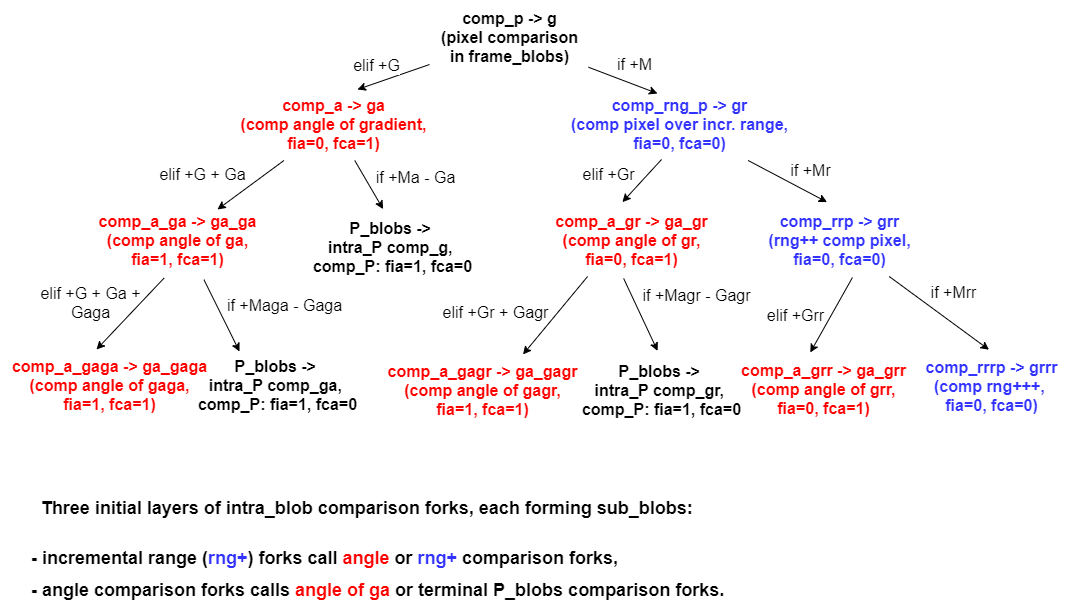

The diagram above was exported from draw.io. Its source (the exported page's mxGraphModel, read from the mxfile embedded in the PNG):
<mxGraphModel dx="2522" dy="832" grid="0" gridSize="12" guides="1" tooltips="1" connect="1" arrows="1" fold="1" page="1" pageScale="1" pageWidth="1100" pageHeight="850" background="none" math="0" shadow="0">
  <root>
    <mxCell id="0" />
    <mxCell id="1" parent="0" />
    <mxCell id="VU631XSMlikdTpn3kbtf-1" value="&lt;font style=&quot;font-size: 16px&quot;&gt;&lt;b style=&quot;font-size: 16px&quot;&gt;comp_p -&amp;gt; g&lt;br style=&quot;font-size: 16px&quot;&gt;(pixel comparison&lt;br&gt;in frame_blobs)&lt;br style=&quot;font-size: 16px&quot;&gt;&lt;/b&gt;&lt;/font&gt;" style="text;html=1;align=center;verticalAlign=middle;resizable=0;points=[];autosize=1;strokeWidth=1;fontSize=16;fontColor=#000000;spacing=6;" parent="1" vertex="1">
      <mxGeometry x="423" y="36" width="159" height="73" as="geometry" />
    </mxCell>
    <mxCell id="VU631XSMlikdTpn3kbtf-6" value="" style="endArrow=classic;html=1;entryX=0.615;entryY=0.027;entryDx=0;entryDy=0;entryPerimeter=0;strokeWidth=1;fontSize=16;fontColor=#000000;spacing=6;" parent="1" source="VU631XSMlikdTpn3kbtf-1" target="VU631XSMlikdTpn3kbtf-9" edge="1">
      <mxGeometry width="50" height="50" relative="1" as="geometry">
        <mxPoint x="426" y="111" as="sourcePoint" />
        <mxPoint x="326" y="182" as="targetPoint" />
      </mxGeometry>
    </mxCell>
    <mxCell id="VU631XSMlikdTpn3kbtf-51" value="elif +G" style="text;html=1;align=center;verticalAlign=middle;resizable=0;points=[];labelBackgroundColor=#ffffff;fontSize=16;fontColor=#000000;" parent="VU631XSMlikdTpn3kbtf-6" vertex="1" connectable="0">
      <mxGeometry x="-0.1499" y="-1" relative="1" as="geometry">
        <mxPoint x="-22.55" y="-8.69" as="offset" />
      </mxGeometry>
    </mxCell>
    <mxCell id="VU631XSMlikdTpn3kbtf-7" value="" style="endArrow=classic;html=1;strokeWidth=1;fontSize=16;fontColor=#000000;spacing=6;" parent="1" source="VU631XSMlikdTpn3kbtf-1" edge="1">
      <mxGeometry width="50" height="50" relative="1" as="geometry">
        <mxPoint x="576" y="98" as="sourcePoint" />
        <mxPoint x="651" y="129" as="targetPoint" />
      </mxGeometry>
    </mxCell>
    <mxCell id="VU631XSMlikdTpn3kbtf-8" value="&lt;font style=&quot;font-size: 16px&quot;&gt;&lt;b style=&quot;font-size: 16px&quot;&gt;&lt;span style=&quot;font-size: 16px ; background-color: rgb(255 , 255 , 255)&quot;&gt;&lt;font color=&quot;#3333ff&quot;&gt;comp_rng_p -&amp;gt; gr&lt;br style=&quot;font-size: 16px&quot;&gt;(comp pixel over incr. range,&lt;br&gt;fia=0, fca=0)&lt;/font&gt;&lt;/span&gt;&lt;br style=&quot;font-size: 16px&quot;&gt;&lt;/b&gt;&lt;/font&gt;" style="text;html=1;align=center;verticalAlign=middle;resizable=0;points=[];autosize=1;strokeWidth=1;fontSize=16;fontColor=#000000;spacing=6;" parent="1" vertex="1">
      <mxGeometry x="553" y="123" width="239" height="73" as="geometry" />
    </mxCell>
    <mxCell id="VU631XSMlikdTpn3kbtf-9" value="&lt;b style=&quot;font-size: 16px&quot;&gt;&lt;font style=&quot;font-size: 16px&quot;&gt;&lt;span style=&quot;font-size: 16px ; background-color: rgb(255 , 255 , 255)&quot;&gt;&lt;font color=&quot;#ff0000&quot;&gt;comp_a -&amp;gt; ga&lt;br style=&quot;font-size: 16px&quot;&gt;(comp angle of gradient,&lt;br&gt;fia=0, fca=1)&lt;/font&gt;&lt;/span&gt;&lt;br style=&quot;font-size: 16px&quot;&gt;&lt;/font&gt;&lt;/b&gt;" style="text;html=1;align=center;verticalAlign=middle;resizable=0;points=[];autosize=1;strokeWidth=1;fontSize=16;fontColor=#000000;spacing=6;" parent="1" vertex="1">
      <mxGeometry x="223" y="123" width="208" height="73" as="geometry" />
    </mxCell>
    <mxCell id="VU631XSMlikdTpn3kbtf-11" value="" style="endArrow=classic;html=1;strokeWidth=1;fontSize=16;fontColor=#000000;spacing=6;entryX=0.722;entryY=0.082;entryDx=0;entryDy=0;entryPerimeter=0;" parent="1" source="VU631XSMlikdTpn3kbtf-9" target="VU631XSMlikdTpn3kbtf-14" edge="1">
      <mxGeometry width="50" height="50" relative="1" as="geometry">
        <mxPoint x="245" y="198" as="sourcePoint" />
        <mxPoint x="205" y="237" as="targetPoint" />
      </mxGeometry>
    </mxCell>
    <mxCell id="VU631XSMlikdTpn3kbtf-14" value="&lt;b style=&quot;font-size: 16px&quot;&gt;&lt;font style=&quot;font-size: 16px&quot;&gt;&lt;span style=&quot;font-size: 16px ; background-color: rgb(255 , 255 , 255)&quot;&gt;&lt;font color=&quot;#ff0000&quot;&gt;comp_a_ga -&amp;gt; ga_ga&lt;br style=&quot;font-size: 16px&quot;&gt;(comp angle of ga,&lt;br&gt;fia=1, fca=1)&lt;/font&gt;&lt;/span&gt;&lt;br style=&quot;font-size: 16px&quot;&gt;&lt;/font&gt;&lt;/b&gt;" style="text;html=1;align=center;verticalAlign=middle;resizable=0;points=[];autosize=1;strokeWidth=1;fontSize=16;fontColor=#000000;spacing=6;" parent="1" vertex="1">
      <mxGeometry x="81" y="239" width="180" height="73" as="geometry" />
    </mxCell>
    <mxCell id="VU631XSMlikdTpn3kbtf-15" value="" style="endArrow=classic;html=1;strokeWidth=1;fontSize=16;fontColor=#000000;spacing=6;entryX=0.448;entryY=-0.019;entryDx=0;entryDy=0;entryPerimeter=0;" parent="1" source="VU631XSMlikdTpn3kbtf-9" target="VU631XSMlikdTpn3kbtf-16" edge="1">
      <mxGeometry width="50" height="50" relative="1" as="geometry">
        <mxPoint x="329" y="196" as="sourcePoint" />
        <mxPoint x="383" y="249" as="targetPoint" />
      </mxGeometry>
    </mxCell>
    <mxCell id="VU631XSMlikdTpn3kbtf-16" value="&lt;b style=&quot;font-size: 16px&quot;&gt;&lt;font style=&quot;font-size: 16px&quot;&gt;&lt;span style=&quot;font-size: 16px ; background-color: rgb(255 , 255 , 255)&quot;&gt;P_blobs -&amp;gt; &lt;br&gt;intra_P comp_g,&amp;nbsp;&lt;br&gt;comp_P: fia=1, fca=0&lt;/span&gt;&lt;br style=&quot;font-size: 16px&quot;&gt;&lt;/font&gt;&lt;/b&gt;" style="text;html=1;align=center;verticalAlign=middle;resizable=0;points=[];autosize=1;strokeWidth=1;fontSize=16;fontColor=#000000;spacing=6;" parent="1" vertex="1">
      <mxGeometry x="295.5" y="246" width="181" height="73" as="geometry" />
    </mxCell>
    <mxCell id="VU631XSMlikdTpn3kbtf-17" value="" style="endArrow=classic;html=1;strokeWidth=1;fontSize=16;fontColor=#000000;spacing=6;entryX=0.451;entryY=-0.019;entryDx=0;entryDy=0;entryPerimeter=0;exitX=0.427;exitY=0.986;exitDx=0;exitDy=0;exitPerimeter=0;" parent="1" source="VU631XSMlikdTpn3kbtf-8" target="VU631XSMlikdTpn3kbtf-18" edge="1">
      <mxGeometry width="50" height="50" relative="1" as="geometry">
        <mxPoint x="690" y="196" as="sourcePoint" />
        <mxPoint x="624" y="246" as="targetPoint" />
        <Array as="points" />
      </mxGeometry>
    </mxCell>
    <mxCell id="VU631XSMlikdTpn3kbtf-18" value="&lt;b style=&quot;font-size: 16px&quot;&gt;&lt;font style=&quot;font-size: 16px&quot;&gt;&lt;span style=&quot;font-size: 16px ; background-color: rgb(255 , 255 , 255)&quot;&gt;&lt;font color=&quot;#ff0000&quot;&gt;comp_a_gr -&amp;gt; ga_gr&lt;br style=&quot;font-size: 16px&quot;&gt;(comp angle of gr,&lt;br&gt;fia=0, fca=1)&lt;/font&gt;&lt;/span&gt;&lt;br style=&quot;font-size: 16px&quot;&gt;&lt;/font&gt;&lt;/b&gt;" style="text;html=1;align=center;verticalAlign=middle;resizable=0;points=[];autosize=1;strokeWidth=1;fontSize=16;fontColor=#000000;spacing=6;" parent="1" vertex="1">
      <mxGeometry x="537" y="239" width="175" height="73" as="geometry" />
    </mxCell>
    <mxCell id="VU631XSMlikdTpn3kbtf-19" value="" style="endArrow=classic;html=1;strokeWidth=1;fontSize=16;fontColor=#000000;spacing=6;entryX=0.424;entryY=-0.019;entryDx=0;entryDy=0;entryPerimeter=0;" parent="1" source="VU631XSMlikdTpn3kbtf-8" target="VU631XSMlikdTpn3kbtf-20" edge="1">
      <mxGeometry width="50" height="50" relative="1" as="geometry">
        <mxPoint x="757" y="196" as="sourcePoint" />
        <mxPoint x="850" y="253" as="targetPoint" />
      </mxGeometry>
    </mxCell>
    <mxCell id="VU631XSMlikdTpn3kbtf-20" value="&lt;font style=&quot;font-size: 16px&quot;&gt;&lt;b style=&quot;font-size: 16px&quot;&gt;&lt;span style=&quot;font-size: 16px ; background-color: rgb(255 , 255 , 255)&quot;&gt;&lt;font color=&quot;#3333ff&quot;&gt;comp_rrp -&amp;gt; grr&lt;br style=&quot;font-size: 16px&quot;&gt;(&lt;/font&gt;&lt;/span&gt;&lt;/b&gt;&lt;b&gt;&lt;span style=&quot;background-color: rgb(255 , 255 , 255)&quot;&gt;&lt;font color=&quot;#3333ff&quot;&gt;rng++ comp&amp;nbsp;&lt;/font&gt;&lt;/span&gt;&lt;/b&gt;&lt;b style=&quot;font-size: 16px&quot;&gt;&lt;span style=&quot;font-size: 16px ; background-color: rgb(255 , 255 , 255)&quot;&gt;&lt;font color=&quot;#3333ff&quot;&gt;pixel,&lt;br&gt;fia=0, fca=0)&lt;/font&gt;&lt;/span&gt;&lt;br style=&quot;font-size: 16px&quot;&gt;&lt;/b&gt;&lt;/font&gt;" style="text;html=1;align=center;verticalAlign=middle;resizable=0;points=[];autosize=1;strokeWidth=1;fontSize=16;fontColor=#000000;spacing=6;" parent="1" vertex="1">
      <mxGeometry x="751" y="239" width="164" height="73" as="geometry" />
    </mxCell>
    <mxCell id="VU631XSMlikdTpn3kbtf-21" value="" style="endArrow=classic;html=1;strokeWidth=1;fontSize=16;fontColor=#000000;spacing=6;exitX=0.425;exitY=1.023;exitDx=0;exitDy=0;exitPerimeter=0;" parent="1" source="VU631XSMlikdTpn3kbtf-14" edge="1">
      <mxGeometry width="50" height="50" relative="1" as="geometry">
        <mxPoint x="133" y="299" as="sourcePoint" />
        <mxPoint x="90" y="385" as="targetPoint" />
        <Array as="points" />
      </mxGeometry>
    </mxCell>
    <mxCell id="VU631XSMlikdTpn3kbtf-24" value="&lt;b style=&quot;font-size: 16px&quot;&gt;&lt;font style=&quot;font-size: 16px&quot;&gt;&lt;span style=&quot;font-size: 16px ; background-color: rgb(255 , 255 , 255)&quot;&gt;&lt;font color=&quot;#ff0000&quot;&gt;comp_a_gaga&amp;nbsp;-&amp;gt; ga_gaga&lt;br style=&quot;font-size: 16px&quot;&gt;(comp angle of gaga,&lt;br&gt;fia=1, fca=1)&lt;/font&gt;&lt;/span&gt;&lt;br style=&quot;font-size: 16px&quot;&gt;&lt;/font&gt;&lt;/b&gt;" style="text;html=1;align=center;verticalAlign=middle;resizable=0;points=[];autosize=1;fontSize=16;fontColor=#000000;spacing=6;spacingTop=0;" parent="1" vertex="1">
      <mxGeometry x="-6" y="384.8" width="217" height="73" as="geometry" />
    </mxCell>
    <mxCell id="VU631XSMlikdTpn3kbtf-25" value="" style="endArrow=classic;html=1;strokeWidth=1;fontSize=16;fontColor=#000000;spacing=6;exitX=0.647;exitY=1.044;exitDx=0;exitDy=0;exitPerimeter=0;" parent="1" source="VU631XSMlikdTpn3kbtf-14" edge="1">
      <mxGeometry width="50" height="50" relative="1" as="geometry">
        <mxPoint x="180" y="307" as="sourcePoint" />
        <mxPoint x="233" y="387" as="targetPoint" />
      </mxGeometry>
    </mxCell>
    <mxCell id="VU631XSMlikdTpn3kbtf-26" value="&lt;b&gt;&lt;span style=&quot;background-color: rgb(255 , 255 , 255)&quot;&gt;P_blobs -&amp;gt;&amp;nbsp;&lt;br&gt;&lt;/span&gt;&lt;/b&gt;&lt;b&gt;&lt;span style=&quot;background-color: rgb(255 , 255 , 255)&quot;&gt;intra_P&amp;nbsp;&lt;/span&gt;&lt;/b&gt;&lt;b&gt;&lt;span style=&quot;background-color: rgb(255 , 255 , 255)&quot;&gt;comp_ga,&amp;nbsp;&lt;br&gt;comp_P&lt;/span&gt;&lt;/b&gt;&lt;b&gt;&lt;span style=&quot;background-color: rgb(255 , 255 , 255)&quot;&gt;: fia=1, fca=0&lt;/span&gt;&lt;/b&gt;&lt;b style=&quot;font-size: 16px&quot;&gt;&lt;font style=&quot;font-size: 16px&quot;&gt;&lt;br style=&quot;font-size: 16px&quot;&gt;&lt;/font&gt;&lt;/b&gt;" style="text;html=1;align=center;verticalAlign=middle;resizable=0;points=[];autosize=1;strokeWidth=1;fontSize=16;fontColor=#000000;spacing=6;spacingTop=0;" parent="1" vertex="1">
      <mxGeometry x="180" y="384.8" width="181" height="73" as="geometry" />
    </mxCell>
    <mxCell id="VU631XSMlikdTpn3kbtf-29" value="" style="endArrow=classic;html=1;strokeWidth=1;fontSize=16;fontColor=#000000;spacing=6;exitX=0.252;exitY=1;exitDx=0;exitDy=0;exitPerimeter=0;entryX=0.691;entryY=0.013;entryDx=0;entryDy=0;entryPerimeter=0;" parent="1" source="VU631XSMlikdTpn3kbtf-18" edge="1" target="VU631XSMlikdTpn3kbtf-38">
      <mxGeometry width="50" height="50" relative="1" as="geometry">
        <mxPoint x="606" y="302.8" as="sourcePoint" />
        <mxPoint x="533" y="384" as="targetPoint" />
      </mxGeometry>
    </mxCell>
    <mxCell id="VU631XSMlikdTpn3kbtf-30" value="" style="endArrow=classic;html=1;strokeWidth=1;fontSize=16;fontColor=#000000;entryX=0.481;entryY=-0.036;entryDx=0;entryDy=0;entryPerimeter=0;spacing=6;exitX=0.458;exitY=1.027;exitDx=0;exitDy=0;exitPerimeter=0;" parent="1" source="VU631XSMlikdTpn3kbtf-18" target="VU631XSMlikdTpn3kbtf-39" edge="1">
      <mxGeometry width="50" height="50" relative="1" as="geometry">
        <mxPoint x="659" y="291" as="sourcePoint" />
        <mxPoint x="710" y="352" as="targetPoint" />
      </mxGeometry>
    </mxCell>
    <mxCell id="VU631XSMlikdTpn3kbtf-31" value="" style="endArrow=classic;html=1;strokeWidth=1;fontSize=16;fontColor=#000000;spacing=6;entryX=0.484;entryY=0.005;entryDx=0;entryDy=0;entryPerimeter=0;" parent="1" source="VU631XSMlikdTpn3kbtf-20" target="VU631XSMlikdTpn3kbtf-41" edge="1">
      <mxGeometry width="50" height="50" relative="1" as="geometry">
        <mxPoint x="909" y="293" as="sourcePoint" />
        <mxPoint x="966" y="327" as="targetPoint" />
      </mxGeometry>
    </mxCell>
    <mxCell id="VU631XSMlikdTpn3kbtf-32" value="" style="endArrow=classic;html=1;strokeWidth=1;fontSize=16;fontColor=#000000;spacing=6;entryX=0.432;entryY=-0.007;entryDx=0;entryDy=0;entryPerimeter=0;exitX=0.579;exitY=1.014;exitDx=0;exitDy=0;exitPerimeter=0;" parent="1" source="VU631XSMlikdTpn3kbtf-20" target="VU631XSMlikdTpn3kbtf-40" edge="1">
      <mxGeometry width="50" height="50" relative="1" as="geometry">
        <mxPoint x="815" y="305" as="sourcePoint" />
        <mxPoint x="840" y="343" as="targetPoint" />
        <Array as="points" />
      </mxGeometry>
    </mxCell>
    <mxCell id="VU631XSMlikdTpn3kbtf-38" value="&lt;b style=&quot;font-size: 16px&quot;&gt;&lt;font style=&quot;font-size: 16px&quot;&gt;&lt;span style=&quot;font-size: 16px ; background-color: rgb(255 , 255 , 255)&quot;&gt;&lt;font color=&quot;#ff0000&quot;&gt;comp_a_gagr&amp;nbsp;-&amp;gt;&amp;nbsp;ga_gagr&lt;br style=&quot;font-size: 16px&quot;&gt;(comp angle of gagr,&lt;br&gt;fia=1, fca=1)&lt;/font&gt;&lt;/span&gt;&lt;br style=&quot;font-size: 16px&quot;&gt;&lt;/font&gt;&lt;/b&gt;" style="text;html=1;align=center;verticalAlign=middle;resizable=0;points=[];autosize=1;strokeWidth=1;fontSize=16;fontColor=#000000;spacing=6;spacingTop=0;" parent="1" vertex="1">
      <mxGeometry x="370" y="389" width="212" height="73" as="geometry" />
    </mxCell>
    <mxCell id="VU631XSMlikdTpn3kbtf-39" value="&lt;b&gt;&lt;span style=&quot;background-color: rgb(255 , 255 , 255)&quot;&gt;P_blobs -&amp;gt;&amp;nbsp;&lt;br&gt;&lt;/span&gt;&lt;/b&gt;&lt;b&gt;&lt;span style=&quot;background-color: rgb(255 , 255 , 255)&quot;&gt;intra_P&amp;nbsp;&lt;/span&gt;&lt;/b&gt;&lt;b&gt;&lt;span style=&quot;background-color: rgb(255 , 255 , 255)&quot;&gt;comp_gr,&amp;nbsp;&lt;br&gt;comp_P&lt;/span&gt;&lt;/b&gt;&lt;b&gt;&lt;span style=&quot;background-color: rgb(255 , 255 , 255)&quot;&gt;: fia=1, fca=0&lt;/span&gt;&lt;/b&gt;&lt;b style=&quot;font-size: 16px&quot;&gt;&lt;font style=&quot;font-size: 16px&quot;&gt;&lt;br style=&quot;font-size: 16px&quot;&gt;&lt;/font&gt;&lt;/b&gt;" style="text;html=1;align=center;verticalAlign=middle;resizable=0;points=[];autosize=1;strokeWidth=1;fontSize=16;fontColor=#000000;spacing=6;" parent="1" vertex="1">
      <mxGeometry x="564" y="389" width="181" height="73" as="geometry" />
    </mxCell>
    <mxCell id="VU631XSMlikdTpn3kbtf-40" value="&lt;b style=&quot;font-size: 16px&quot;&gt;&lt;font style=&quot;font-size: 16px&quot;&gt;&lt;span style=&quot;font-size: 16px ; background-color: rgb(255 , 255 , 255)&quot;&gt;&lt;font color=&quot;#ff0000&quot;&gt;comp_a_grr&amp;nbsp;-&amp;gt; ga_grr&lt;br style=&quot;font-size: 16px&quot;&gt;(comp angle of grr,&lt;br&gt;fia=0, fca=1)&lt;/font&gt;&lt;/span&gt;&lt;br style=&quot;font-size: 16px&quot;&gt;&lt;/font&gt;&lt;/b&gt;" style="text;html=1;align=center;verticalAlign=middle;resizable=0;points=[];autosize=1;strokeWidth=1;fontSize=16;fontColor=#000000;spacing=6;spacingTop=0;" parent="1" vertex="1">
      <mxGeometry x="723" y="388.5" width="187" height="73" as="geometry" />
    </mxCell>
    <mxCell id="VU631XSMlikdTpn3kbtf-41" value="&lt;b style=&quot;font-size: 16px&quot;&gt;&lt;font style=&quot;font-size: 16px&quot;&gt;&lt;span style=&quot;font-size: 16px ; background-color: rgb(255 , 255 , 255)&quot;&gt;&lt;font color=&quot;#3333ff&quot;&gt;comp_rrrp&amp;nbsp;-&amp;gt; grrr&lt;br style=&quot;font-size: 16px&quot;&gt;(comp&amp;nbsp;&lt;/font&gt;&lt;/span&gt;&lt;/font&gt;&lt;/b&gt;&lt;b&gt;&lt;span style=&quot;background-color: rgb(255 , 255 , 255)&quot;&gt;&lt;font color=&quot;#3333ff&quot;&gt;rng+++,&lt;/font&gt;&lt;/span&gt;&lt;/b&gt;&lt;b style=&quot;font-size: 16px&quot;&gt;&lt;font style=&quot;font-size: 16px&quot;&gt;&lt;span style=&quot;font-size: 16px ; background-color: rgb(255 , 255 , 255)&quot;&gt;&lt;font color=&quot;#3333ff&quot;&gt;&amp;nbsp;&lt;br&gt;fia=0, fca=0)&lt;br style=&quot;font-size: 16px&quot;&gt;&lt;/font&gt;&lt;/span&gt;&lt;br style=&quot;font-size: 16px&quot;&gt;&lt;/font&gt;&lt;/b&gt;" style="text;html=1;align=center;verticalAlign=middle;resizable=0;points=[];autosize=1;strokeWidth=1;fontSize=16;fontColor=#000000;spacing=6;" parent="1" vertex="1">
      <mxGeometry x="908" y="384.8" width="154" height="92" as="geometry" />
    </mxCell>
    <mxCell id="VU631XSMlikdTpn3kbtf-47" value="&lt;p style=&quot;font-size: 18px&quot;&gt;&lt;b&gt;&lt;font style=&quot;font-size: 17px ; line-height: 180%&quot;&gt;&amp;nbsp;&lt;/font&gt;&lt;font style=&quot;line-height: 180% ; font-size: 18px&quot;&gt;&amp;nbsp;Three initial layers of intra_blob comparison forks, each forming sub_blobs:&lt;/font&gt;&lt;/b&gt;&lt;/p&gt;&lt;b style=&quot;font-size: 18px&quot;&gt;&lt;font style=&quot;line-height: 180% ; font-size: 18px&quot;&gt;- incremental range (&lt;font color=&quot;#3333ff&quot;&gt;rng+&lt;/font&gt;)&amp;nbsp;forks call&amp;nbsp;&lt;font style=&quot;background-color: rgb(255 , 255 , 255)&quot; color=&quot;#ff0000&quot;&gt;angle&amp;nbsp;&lt;/font&gt;or&amp;nbsp;&lt;span style=&quot;background-color: rgb(255 , 255 , 255)&quot;&gt;&lt;font color=&quot;#3333ff&quot;&gt;rng+&lt;/font&gt;&lt;/span&gt;&lt;span style=&quot;background-color: rgb(255 , 255 , 255)&quot;&gt;&lt;span&gt;&amp;nbsp;comparison forks,&lt;br&gt;&lt;/span&gt;&lt;/span&gt;- angle comparison forks calls&amp;nbsp;&lt;font color=&quot;#ff0000&quot; style=&quot;background-color: rgb(255 , 255 , 255)&quot;&gt;angle of ga&lt;/font&gt;&amp;nbsp;or terminal P_blobs comparison forks.&lt;/font&gt;&lt;/b&gt;" style="text;html=1;align=left;verticalAlign=middle;resizable=0;points=[];autosize=1;fontSize=16;fontColor=#000000;spacing=6;" parent="1" vertex="1">
      <mxGeometry x="19" y="501" width="715" height="148" as="geometry" />
    </mxCell>
    <mxCell id="VU631XSMlikdTpn3kbtf-54" value="if +M" style="text;html=1;align=center;verticalAlign=middle;resizable=0;points=[];autosize=1;fontSize=16;" parent="1" vertex="1">
      <mxGeometry x="605" y="88" width="45" height="23" as="geometry" />
    </mxCell>
    <mxCell id="VU631XSMlikdTpn3kbtf-57" value="elif +G + Ga" style="text;html=1;align=center;verticalAlign=middle;resizable=0;points=[];autosize=1;fontSize=16;" parent="1" vertex="1">
      <mxGeometry x="148" y="198" width="96" height="23" as="geometry" />
    </mxCell>
    <mxCell id="VU631XSMlikdTpn3kbtf-59" value="if +Ma - Ga" style="text;html=1;align=center;verticalAlign=middle;resizable=0;points=[];autosize=1;fontSize=16;" parent="1" vertex="1">
      <mxGeometry x="364" y="201" width="90" height="23" as="geometry" />
    </mxCell>
    <mxCell id="VU631XSMlikdTpn3kbtf-60" value="elif +Gr" style="text;html=1;align=center;verticalAlign=middle;resizable=0;points=[];autosize=1;fontSize=16;" parent="1" vertex="1">
      <mxGeometry x="571" y="198" width="62" height="23" as="geometry" />
    </mxCell>
    <mxCell id="VU631XSMlikdTpn3kbtf-61" value="if +Mr" style="text;html=1;align=center;verticalAlign=middle;resizable=0;points=[];autosize=1;fontSize=16;" parent="1" vertex="1">
      <mxGeometry x="779" y="194" width="50" height="23" as="geometry" />
    </mxCell>
    <mxCell id="VU631XSMlikdTpn3kbtf-66" value="elif +G + Ga +&lt;br&gt;Gaga" style="text;html=1;align=center;verticalAlign=middle;resizable=0;points=[];autosize=1;fontSize=16;" parent="1" vertex="1">
      <mxGeometry x="29" y="317" width="110" height="42" as="geometry" />
    </mxCell>
    <mxCell id="VU631XSMlikdTpn3kbtf-67" value="if +Maga - Gaga" style="text;html=1;align=center;verticalAlign=middle;resizable=0;points=[];autosize=1;fontSize=16;" parent="1" vertex="1">
      <mxGeometry x="215" y="329" width="125" height="23" as="geometry" />
    </mxCell>
    <mxCell id="VU631XSMlikdTpn3kbtf-70" value="elif +Gr + Gagr" style="text;html=1;align=center;verticalAlign=middle;resizable=0;points=[];autosize=1;fontSize=16;" parent="1" vertex="1">
      <mxGeometry x="431" y="336" width="116" height="23" as="geometry" />
    </mxCell>
    <mxCell id="VU631XSMlikdTpn3kbtf-71" value="if +Magr - Gagr" style="text;html=1;align=center;verticalAlign=middle;resizable=0;points=[];autosize=1;fontSize=16;" parent="1" vertex="1">
      <mxGeometry x="631" y="319" width="118" height="23" as="geometry" />
    </mxCell>
    <mxCell id="VU631XSMlikdTpn3kbtf-72" value="elif +Grr" style="text;html=1;align=center;verticalAlign=middle;resizable=0;points=[];autosize=1;fontSize=16;" parent="1" vertex="1">
      <mxGeometry x="755" y="339" width="67" height="23" as="geometry" />
    </mxCell>
    <mxCell id="VU631XSMlikdTpn3kbtf-73" value="if +Mrr" style="text;html=1;align=center;verticalAlign=middle;resizable=0;points=[];autosize=1;fontSize=16;" parent="1" vertex="1">
      <mxGeometry x="919" y="316" width="56" height="23" as="geometry" />
    </mxCell>
  </root>
</mxGraphModel>